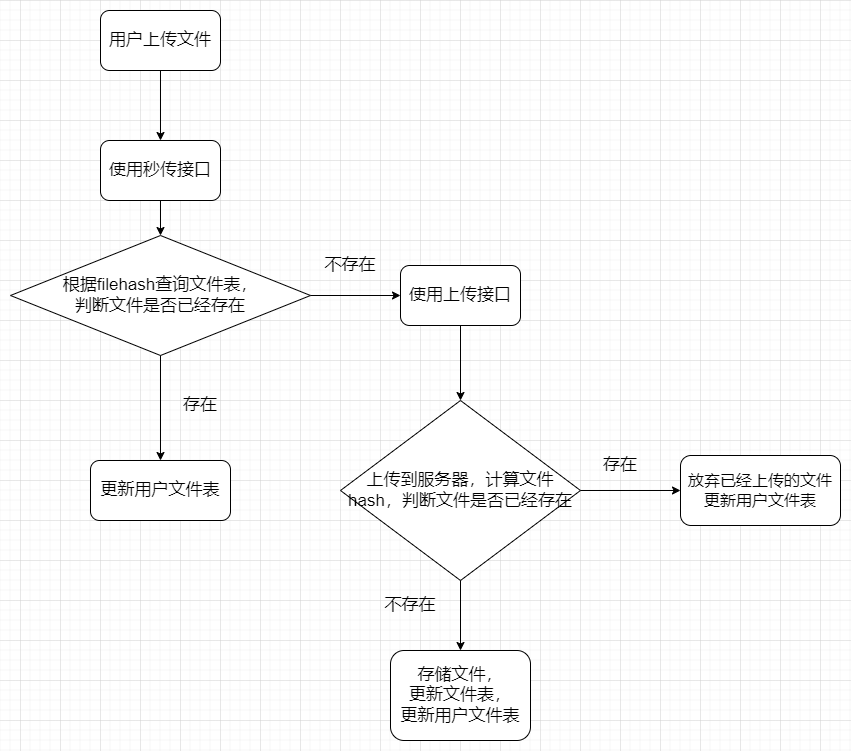

The diagram above was exported from draw.io. Its source (the exported page's mxGraphModel, read from the mxfile embedded in the PNG):
<mxGraphModel dx="1209" dy="844" grid="1" gridSize="10" guides="1" tooltips="1" connect="1" arrows="1" fold="1" page="1" pageScale="1" pageWidth="827" pageHeight="1169" math="0" shadow="0">
  <root>
    <mxCell id="0" />
    <mxCell id="1" parent="0" />
    <mxCell id="pYK5ByOkD8oIj1bsI1VD-1" value="&lt;font style=&quot;font-size: 17px;&quot;&gt;用户上传文件&lt;/font&gt;" style="rounded=1;whiteSpace=wrap;html=1;" parent="1" vertex="1">
      <mxGeometry x="320" y="90" width="120" height="60" as="geometry" />
    </mxCell>
    <mxCell id="pYK5ByOkD8oIj1bsI1VD-2" value="根据filehash查询文件表，&lt;br&gt;判断文件是否已经存在" style="rhombus;whiteSpace=wrap;html=1;fontSize=17;" parent="1" vertex="1">
      <mxGeometry x="230" y="315" width="300" height="120" as="geometry" />
    </mxCell>
    <mxCell id="pYK5ByOkD8oIj1bsI1VD-3" value="" style="endArrow=classic;html=1;rounded=0;fontSize=17;exitX=0.5;exitY=1;exitDx=0;exitDy=0;" parent="1" source="pYK5ByOkD8oIj1bsI1VD-2" edge="1">
      <mxGeometry width="50" height="50" relative="1" as="geometry">
        <mxPoint x="390" y="440" as="sourcePoint" />
        <mxPoint x="380" y="540" as="targetPoint" />
      </mxGeometry>
    </mxCell>
    <mxCell id="pYK5ByOkD8oIj1bsI1VD-4" value="使用秒传接口" style="rounded=1;whiteSpace=wrap;html=1;fontSize=17;" parent="1" vertex="1">
      <mxGeometry x="320" y="220" width="120" height="60" as="geometry" />
    </mxCell>
    <mxCell id="pYK5ByOkD8oIj1bsI1VD-5" value="存在" style="text;html=1;strokeColor=none;fillColor=none;align=center;verticalAlign=middle;whiteSpace=wrap;rounded=0;fontSize=17;" parent="1" vertex="1">
      <mxGeometry x="390" y="470" width="60" height="30" as="geometry" />
    </mxCell>
    <mxCell id="pYK5ByOkD8oIj1bsI1VD-6" value="更新用户文件表" style="rounded=1;whiteSpace=wrap;html=1;fontSize=17;" parent="1" vertex="1">
      <mxGeometry x="310" y="540" width="140" height="60" as="geometry" />
    </mxCell>
    <mxCell id="pYK5ByOkD8oIj1bsI1VD-7" value="" style="endArrow=classic;html=1;rounded=0;fontSize=17;exitX=1;exitY=0.5;exitDx=0;exitDy=0;" parent="1" source="pYK5ByOkD8oIj1bsI1VD-2" edge="1">
      <mxGeometry width="50" height="50" relative="1" as="geometry">
        <mxPoint x="390" y="430" as="sourcePoint" />
        <mxPoint x="620" y="375" as="targetPoint" />
      </mxGeometry>
    </mxCell>
    <mxCell id="pYK5ByOkD8oIj1bsI1VD-9" value="不存在" style="text;html=1;strokeColor=none;fillColor=none;align=center;verticalAlign=middle;whiteSpace=wrap;rounded=0;fontSize=17;" parent="1" vertex="1">
      <mxGeometry x="540" y="330" width="60" height="30" as="geometry" />
    </mxCell>
    <mxCell id="pYK5ByOkD8oIj1bsI1VD-10" value="使用上传接口" style="rounded=1;whiteSpace=wrap;html=1;fontSize=17;" parent="1" vertex="1">
      <mxGeometry x="620" y="345" width="120" height="60" as="geometry" />
    </mxCell>
    <mxCell id="pYK5ByOkD8oIj1bsI1VD-11" value="" style="endArrow=classic;html=1;rounded=0;fontSize=17;exitX=0.5;exitY=1;exitDx=0;exitDy=0;" parent="1" source="pYK5ByOkD8oIj1bsI1VD-10" target="pYK5ByOkD8oIj1bsI1VD-13" edge="1">
      <mxGeometry width="50" height="50" relative="1" as="geometry">
        <mxPoint x="390" y="430" as="sourcePoint" />
        <mxPoint x="680" y="470" as="targetPoint" />
      </mxGeometry>
    </mxCell>
    <mxCell id="pYK5ByOkD8oIj1bsI1VD-13" value="上传到服务器，计算文件hash，判断文件是否已经存在" style="rhombus;whiteSpace=wrap;html=1;fontSize=17;" parent="1" vertex="1">
      <mxGeometry x="560" y="480" width="240" height="180" as="geometry" />
    </mxCell>
    <mxCell id="pYK5ByOkD8oIj1bsI1VD-14" value="" style="endArrow=classic;html=1;rounded=0;fontSize=17;exitX=1;exitY=0.5;exitDx=0;exitDy=0;entryX=0;entryY=0.5;entryDx=0;entryDy=0;" parent="1" source="pYK5ByOkD8oIj1bsI1VD-13" target="tvcw7cdUSuxQzYxZiOR_-2" edge="1">
      <mxGeometry width="50" height="50" relative="1" as="geometry">
        <mxPoint x="650" y="460" as="sourcePoint" />
        <mxPoint x="900" y="570" as="targetPoint" />
      </mxGeometry>
    </mxCell>
    <mxCell id="pYK5ByOkD8oIj1bsI1VD-16" value="存在" style="text;html=1;strokeColor=none;fillColor=none;align=center;verticalAlign=middle;whiteSpace=wrap;rounded=0;fontSize=17;" parent="1" vertex="1">
      <mxGeometry x="810" y="530" width="60" height="30" as="geometry" />
    </mxCell>
    <mxCell id="pYK5ByOkD8oIj1bsI1VD-17" value="" style="endArrow=classic;html=1;rounded=0;fontSize=17;exitX=0.5;exitY=1;exitDx=0;exitDy=0;" parent="1" source="pYK5ByOkD8oIj1bsI1VD-13" target="pYK5ByOkD8oIj1bsI1VD-18" edge="1">
      <mxGeometry width="50" height="50" relative="1" as="geometry">
        <mxPoint x="440" y="460" as="sourcePoint" />
        <mxPoint x="680" y="760" as="targetPoint" />
      </mxGeometry>
    </mxCell>
    <mxCell id="pYK5ByOkD8oIj1bsI1VD-18" value="存储文件，&lt;br&gt;更新文件表，&lt;br&gt;更新用户文件表" style="rounded=1;whiteSpace=wrap;html=1;fontSize=17;" parent="1" vertex="1">
      <mxGeometry x="610" y="730" width="140" height="90" as="geometry" />
    </mxCell>
    <mxCell id="pYK5ByOkD8oIj1bsI1VD-19" value="不存在" style="text;html=1;strokeColor=none;fillColor=none;align=center;verticalAlign=middle;whiteSpace=wrap;rounded=0;fontSize=17;" parent="1" vertex="1">
      <mxGeometry x="600" y="670" width="60" height="30" as="geometry" />
    </mxCell>
    <mxCell id="pYK5ByOkD8oIj1bsI1VD-20" value="" style="endArrow=classic;html=1;rounded=0;fontSize=17;exitX=0.5;exitY=1;exitDx=0;exitDy=0;entryX=0.5;entryY=0;entryDx=0;entryDy=0;" parent="1" source="pYK5ByOkD8oIj1bsI1VD-4" target="pYK5ByOkD8oIj1bsI1VD-2" edge="1">
      <mxGeometry width="50" height="50" relative="1" as="geometry">
        <mxPoint x="500" y="450" as="sourcePoint" />
        <mxPoint x="550" y="400" as="targetPoint" />
      </mxGeometry>
    </mxCell>
    <mxCell id="pYK5ByOkD8oIj1bsI1VD-22" value="" style="endArrow=classic;html=1;rounded=0;fontSize=17;exitX=0.5;exitY=1;exitDx=0;exitDy=0;" parent="1" source="pYK5ByOkD8oIj1bsI1VD-1" target="pYK5ByOkD8oIj1bsI1VD-4" edge="1">
      <mxGeometry width="50" height="50" relative="1" as="geometry">
        <mxPoint x="500" y="450" as="sourcePoint" />
        <mxPoint x="550" y="400" as="targetPoint" />
      </mxGeometry>
    </mxCell>
    <mxCell id="tvcw7cdUSuxQzYxZiOR_-2" value="&lt;font style=&quot;font-size: 16px;&quot;&gt;放弃已经上传的文件&lt;br&gt;更新用户文件表&lt;/font&gt;" style="rounded=1;whiteSpace=wrap;html=1;" vertex="1" parent="1">
      <mxGeometry x="900" y="535" width="160" height="70" as="geometry" />
    </mxCell>
  </root>
</mxGraphModel>